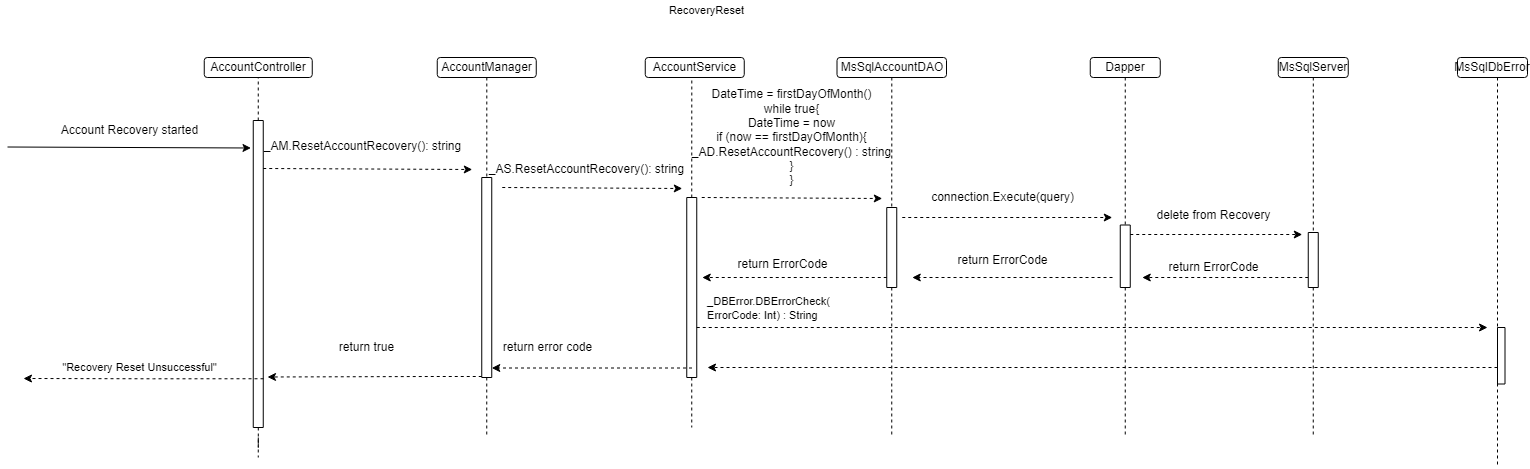

The diagram above was exported from draw.io. Its source (the exported page's mxGraphModel, read from the mxfile embedded in the PNG):
<mxGraphModel dx="1902" dy="926" grid="1" gridSize="10" guides="1" tooltips="1" connect="1" arrows="1" fold="1" page="1" pageScale="1" pageWidth="850" pageHeight="1100" math="0" shadow="0">
  <root>
    <mxCell id="BXyiVuQx6etEibphbOIw-0" />
    <mxCell id="BXyiVuQx6etEibphbOIw-1" parent="BXyiVuQx6etEibphbOIw-0" />
    <mxCell id="umjINscSHfSr_xLvy0dG-0" value="AccountController" style="rounded=1;whiteSpace=wrap;html=1;" vertex="1" parent="BXyiVuQx6etEibphbOIw-1">
      <mxGeometry x="216.75" y="90" width="108" height="20" as="geometry" />
    </mxCell>
    <mxCell id="umjINscSHfSr_xLvy0dG-1" value="" style="endArrow=none;dashed=1;html=1;rounded=0;entryX=0.5;entryY=1;entryDx=0;entryDy=0;exitX=0;exitY=0.5;exitDx=0;exitDy=0;" edge="1" parent="BXyiVuQx6etEibphbOIw-1" source="umjINscSHfSr_xLvy0dG-13" target="umjINscSHfSr_xLvy0dG-0">
      <mxGeometry width="50" height="50" relative="1" as="geometry">
        <mxPoint x="259.75" y="175" as="sourcePoint" />
        <mxPoint x="614.75" y="190" as="targetPoint" />
      </mxGeometry>
    </mxCell>
    <mxCell id="umjINscSHfSr_xLvy0dG-2" style="edgeStyle=orthogonalEdgeStyle;rounded=0;orthogonalLoop=1;jettySize=auto;html=1;dashed=1;endArrow=none;endFill=0;" edge="1" parent="BXyiVuQx6etEibphbOIw-1" source="umjINscSHfSr_xLvy0dG-3" target="umjINscSHfSr_xLvy0dG-8">
      <mxGeometry relative="1" as="geometry">
        <Array as="points">
          <mxPoint x="499.75" y="160" />
          <mxPoint x="499.75" y="160" />
        </Array>
      </mxGeometry>
    </mxCell>
    <mxCell id="umjINscSHfSr_xLvy0dG-3" value="AccountManager" style="rounded=1;whiteSpace=wrap;html=1;" vertex="1" parent="BXyiVuQx6etEibphbOIw-1">
      <mxGeometry x="449.75" y="90" width="99" height="20" as="geometry" />
    </mxCell>
    <mxCell id="umjINscSHfSr_xLvy0dG-4" value="&lt;span style=&quot;color: rgba(0 , 0 , 0 , 0) ; font-family: monospace ; font-size: 0px&quot;&gt;%3CmxGraphModel%3E%3Croot%3E%3CmxCell%20id%3D%220%22%2F%3E%3CmxCell%20id%3D%221%22%20parent%3D%220%22%2F%3E%3CmxCell%20id%3D%222%22%20value%3D%22%26lt%3Bdiv%20style%3D%26quot%3Btext-align%3A%20left%26quot%3B%26gt%3B%26lt%3Bdiv%26gt%3B%26amp%3Bnbsp%3B%26lt%3Bspan%20style%3D%26quot%3Bfont-size%3A%2012px%20%3B%20text-align%3A%20center%20%3B%20background-color%3A%20rgb(248%20%2C%20249%20%2C%20250)%26quot%3B%26gt%3BAccountController%26lt%3B%2Fspan%26gt%3B(new%20MsSqlUMDAO%26amp%3Blt%3BUser%26amp%3Bgt%3B%26lt%3Bbr%26gt%3B%26lt%3B%2Fdiv%26gt%3B%26lt%3Bdiv%26gt%3B(connectstring)%2C%20new%26amp%3Bnbsp%3B%26lt%3Bspan%20style%3D%26quot%3Bfont-size%3A%2012px%20%3B%20text-align%3A%20center%20%3B%20background-color%3A%20rgb(248%20%2C%20249%20%2C%20250)%26quot%3B%26gt%3BJWTAuthenticationService%26lt%3B%2Fspan%26gt%3B()%2C%26lt%3B%2Fdiv%26gt%3B%26lt%3Bdiv%26gt%3B%26lt%3Bspan%20style%3D%26quot%3Btext-align%3A%20left%26quot%3B%26gt%3Bnew%20MsSqlLoggingDAO()%26lt%3B%2Fspan%26gt%3B)%3B%20%26lt%3Bbr%26gt%3B%26lt%3B%2Fdiv%26gt%3B%26lt%3B%2Fdiv%26gt%3B%22%20style%3D%22edgeLabel%3Bhtml%3D1%3Balign%3Dcenter%3BverticalAlign%3Dmiddle%3Bresizable%3D0%3Bpoints%3D%5B%5D%3B%22%20vertex%3D%221%22%20connectable%3D%220%22%20parent%3D%221%22%3E%3CmxGeometry%20x%3D%22378%22%20y%3D%22181%22%20as%3D%22geometry%22%2F%3E%3C%2FmxCell%3E%3C%2Froot%3E%3C%2FmxGraphModel%3E&lt;/span&gt;" style="text;html=1;align=center;verticalAlign=middle;resizable=0;points=[];autosize=1;strokeColor=none;fillColor=none;" vertex="1" parent="BXyiVuQx6etEibphbOIw-1">
      <mxGeometry x="348.75" y="169" width="22" height="22" as="geometry" />
    </mxCell>
    <mxCell id="umjINscSHfSr_xLvy0dG-5" value="AccountService" style="rounded=1;whiteSpace=wrap;html=1;" vertex="1" parent="BXyiVuQx6etEibphbOIw-1">
      <mxGeometry x="657.75" y="90" width="99" height="20" as="geometry" />
    </mxCell>
    <mxCell id="umjINscSHfSr_xLvy0dG-6" value="" style="endArrow=none;dashed=1;html=1;rounded=0;entryX=0.5;entryY=1;entryDx=0;entryDy=0;exitX=0;exitY=0.5;exitDx=0;exitDy=0;startArrow=none;" edge="1" parent="BXyiVuQx6etEibphbOIw-1" source="umjINscSHfSr_xLvy0dG-22">
      <mxGeometry width="50" height="50" relative="1" as="geometry">
        <mxPoint x="704.25" y="170" as="sourcePoint" />
        <mxPoint x="704.31" y="110" as="targetPoint" />
      </mxGeometry>
    </mxCell>
    <mxCell id="umjINscSHfSr_xLvy0dG-7" style="edgeStyle=orthogonalEdgeStyle;rounded=0;orthogonalLoop=1;jettySize=auto;html=1;dashed=1;endArrow=none;endFill=0;" edge="1" parent="BXyiVuQx6etEibphbOIw-1" source="umjINscSHfSr_xLvy0dG-8">
      <mxGeometry relative="1" as="geometry">
        <mxPoint x="499.25" y="470" as="targetPoint" />
      </mxGeometry>
    </mxCell>
    <mxCell id="umjINscSHfSr_xLvy0dG-8" value="" style="rounded=0;whiteSpace=wrap;html=1;direction=south;" vertex="1" parent="BXyiVuQx6etEibphbOIw-1">
      <mxGeometry x="494.25" y="210" width="10" height="200" as="geometry" />
    </mxCell>
    <mxCell id="umjINscSHfSr_xLvy0dG-9" value="MsSqlAccountDAO" style="rounded=1;whiteSpace=wrap;html=1;" vertex="1" parent="BXyiVuQx6etEibphbOIw-1">
      <mxGeometry x="849.5" y="90" width="109.5" height="20" as="geometry" />
    </mxCell>
    <mxCell id="umjINscSHfSr_xLvy0dG-10" value="MsSqlServer" style="rounded=1;whiteSpace=wrap;html=1;" vertex="1" parent="BXyiVuQx6etEibphbOIw-1">
      <mxGeometry x="1290.75" y="90" width="70" height="20" as="geometry" />
    </mxCell>
    <mxCell id="umjINscSHfSr_xLvy0dG-11" value="&lt;div style=&quot;text-align: left&quot;&gt;&lt;div&gt;&lt;br&gt;&lt;/div&gt;&lt;/div&gt;" style="edgeLabel;html=1;align=center;verticalAlign=middle;resizable=0;points=[];" vertex="1" connectable="0" parent="BXyiVuQx6etEibphbOIw-1">
      <mxGeometry x="413.75" y="202" as="geometry" />
    </mxCell>
    <mxCell id="umjINscSHfSr_xLvy0dG-12" style="edgeStyle=orthogonalEdgeStyle;rounded=0;orthogonalLoop=1;jettySize=auto;html=1;dashed=1;endArrow=none;endFill=0;" edge="1" parent="BXyiVuQx6etEibphbOIw-1" source="umjINscSHfSr_xLvy0dG-13">
      <mxGeometry relative="1" as="geometry">
        <mxPoint x="270.75" y="490" as="targetPoint" />
      </mxGeometry>
    </mxCell>
    <mxCell id="umjINscSHfSr_xLvy0dG-13" value="" style="rounded=0;whiteSpace=wrap;html=1;direction=south;" vertex="1" parent="BXyiVuQx6etEibphbOIw-1">
      <mxGeometry x="265.75" y="153" width="10" height="307" as="geometry" />
    </mxCell>
    <mxCell id="umjINscSHfSr_xLvy0dG-14" value="Dapper" style="rounded=1;whiteSpace=wrap;html=1;" vertex="1" parent="BXyiVuQx6etEibphbOIw-1">
      <mxGeometry x="1102.75" y="90" width="70" height="20" as="geometry" />
    </mxCell>
    <mxCell id="umjINscSHfSr_xLvy0dG-15" value="RecoveryReset" style="text;html=1;align=center;verticalAlign=middle;resizable=0;points=[];autosize=1;strokeColor=none;fillColor=none;fontSize=11;" vertex="1" parent="BXyiVuQx6etEibphbOIw-1">
      <mxGeometry x="673.75" y="33" width="90" height="20" as="geometry" />
    </mxCell>
    <mxCell id="umjINscSHfSr_xLvy0dG-16" value="Account Recovery started" style="text;html=1;align=center;verticalAlign=middle;resizable=0;points=[];autosize=1;strokeColor=none;fillColor=none;" vertex="1" parent="BXyiVuQx6etEibphbOIw-1">
      <mxGeometry x="66.75" y="153" width="150" height="20" as="geometry" />
    </mxCell>
    <mxCell id="umjINscSHfSr_xLvy0dG-17" value="" style="endArrow=classic;html=1;rounded=0;" edge="1" parent="BXyiVuQx6etEibphbOIw-1">
      <mxGeometry width="50" height="50" relative="1" as="geometry">
        <mxPoint x="20" y="179.5" as="sourcePoint" />
        <mxPoint x="263.5" y="180.5" as="targetPoint" />
      </mxGeometry>
    </mxCell>
    <mxCell id="umjINscSHfSr_xLvy0dG-18" value="_AM.ResetAccountRecovery(): string" style="text;html=1;align=center;verticalAlign=middle;resizable=0;points=[];autosize=1;strokeColor=none;fillColor=none;" vertex="1" parent="BXyiVuQx6etEibphbOIw-1">
      <mxGeometry x="269.75" y="169" width="210" height="20" as="geometry" />
    </mxCell>
    <mxCell id="umjINscSHfSr_xLvy0dG-19" value="" style="endArrow=classic;html=1;rounded=0;dashed=1;" edge="1" parent="BXyiVuQx6etEibphbOIw-1">
      <mxGeometry width="50" height="50" relative="1" as="geometry">
        <mxPoint x="275.75" y="201" as="sourcePoint" />
        <mxPoint x="484.75" y="202" as="targetPoint" />
      </mxGeometry>
    </mxCell>
    <mxCell id="umjINscSHfSr_xLvy0dG-20" value="" style="endArrow=classic;html=1;rounded=0;dashed=1;" edge="1" parent="BXyiVuQx6etEibphbOIw-1">
      <mxGeometry width="50" height="50" relative="1" as="geometry">
        <mxPoint x="514.75" y="220" as="sourcePoint" />
        <mxPoint x="694.75" y="221" as="targetPoint" />
      </mxGeometry>
    </mxCell>
    <mxCell id="umjINscSHfSr_xLvy0dG-21" style="edgeStyle=orthogonalEdgeStyle;rounded=0;orthogonalLoop=1;jettySize=auto;html=1;dashed=1;endArrow=none;endFill=0;" edge="1" parent="BXyiVuQx6etEibphbOIw-1" source="umjINscSHfSr_xLvy0dG-22">
      <mxGeometry relative="1" as="geometry">
        <mxPoint x="704.25" y="460" as="targetPoint" />
      </mxGeometry>
    </mxCell>
    <mxCell id="umjINscSHfSr_xLvy0dG-22" value="" style="rounded=0;whiteSpace=wrap;html=1;direction=south;" vertex="1" parent="BXyiVuQx6etEibphbOIw-1">
      <mxGeometry x="699.25" y="230" width="10" height="180" as="geometry" />
    </mxCell>
    <mxCell id="umjINscSHfSr_xLvy0dG-23" value="_AS.ResetAccountRecovery(): string" style="text;html=1;align=center;verticalAlign=middle;resizable=0;points=[];autosize=1;strokeColor=none;fillColor=none;" vertex="1" parent="BXyiVuQx6etEibphbOIw-1">
      <mxGeometry x="494.25" y="192" width="210" height="20" as="geometry" />
    </mxCell>
    <mxCell id="umjINscSHfSr_xLvy0dG-24" value="DateTime = firstDayOfMonth()&lt;br&gt;while true{&lt;br&gt;DateTime = now&lt;br&gt;if (now == firstDayOfMonth){&lt;br&gt;_AD.ResetAccountRecovery() : string&lt;br&gt;}&lt;br&gt;}" style="text;html=1;align=center;verticalAlign=middle;resizable=0;points=[];autosize=1;strokeColor=none;fillColor=none;" vertex="1" parent="BXyiVuQx6etEibphbOIw-1">
      <mxGeometry x="694.25" y="120" width="220" height="100" as="geometry" />
    </mxCell>
    <mxCell id="umjINscSHfSr_xLvy0dG-25" value="" style="endArrow=classic;html=1;rounded=0;dashed=1;" edge="1" parent="BXyiVuQx6etEibphbOIw-1">
      <mxGeometry width="50" height="50" relative="1" as="geometry">
        <mxPoint x="714.25" y="230" as="sourcePoint" />
        <mxPoint x="894.75" y="231" as="targetPoint" />
      </mxGeometry>
    </mxCell>
    <mxCell id="umjINscSHfSr_xLvy0dG-26" style="edgeStyle=orthogonalEdgeStyle;rounded=0;orthogonalLoop=1;jettySize=auto;html=1;dashed=1;endArrow=none;endFill=0;" edge="1" parent="BXyiVuQx6etEibphbOIw-1" source="umjINscSHfSr_xLvy0dG-27">
      <mxGeometry relative="1" as="geometry">
        <mxPoint x="904.25" y="470" as="targetPoint" />
      </mxGeometry>
    </mxCell>
    <mxCell id="umjINscSHfSr_xLvy0dG-27" value="" style="rounded=0;whiteSpace=wrap;html=1;direction=south;" vertex="1" parent="BXyiVuQx6etEibphbOIw-1">
      <mxGeometry x="899.25" y="240" width="10" height="80" as="geometry" />
    </mxCell>
    <mxCell id="umjINscSHfSr_xLvy0dG-28" value="" style="edgeStyle=orthogonalEdgeStyle;rounded=0;orthogonalLoop=1;jettySize=auto;html=1;fontSize=11;endArrow=none;endFill=0;dashed=1;entryX=0;entryY=0.5;entryDx=0;entryDy=0;" edge="1" parent="BXyiVuQx6etEibphbOIw-1" source="umjINscSHfSr_xLvy0dG-9" target="umjINscSHfSr_xLvy0dG-27">
      <mxGeometry relative="1" as="geometry">
        <mxPoint x="912.25" y="635" as="targetPoint" />
        <mxPoint x="907.75" y="110" as="sourcePoint" />
        <Array as="points">
          <mxPoint x="904.75" y="175" />
        </Array>
      </mxGeometry>
    </mxCell>
    <mxCell id="umjINscSHfSr_xLvy0dG-29" value="&lt;font style=&quot;font-size: 12px&quot;&gt;connection.&lt;font style=&quot;font-size: 12px&quot;&gt;Execute&lt;/font&gt;(query)&lt;/font&gt;" style="text;html=1;align=center;verticalAlign=middle;resizable=0;points=[];autosize=1;strokeColor=none;fillColor=none;fontSize=11;" vertex="1" parent="BXyiVuQx6etEibphbOIw-1">
      <mxGeometry x="934.75" y="220" width="160" height="20" as="geometry" />
    </mxCell>
    <mxCell id="umjINscSHfSr_xLvy0dG-30" value="" style="endArrow=classic;html=1;rounded=0;dashed=1;" edge="1" parent="BXyiVuQx6etEibphbOIw-1">
      <mxGeometry width="50" height="50" relative="1" as="geometry">
        <mxPoint x="914.75" y="250" as="sourcePoint" />
        <mxPoint x="1124.75" y="250" as="targetPoint" />
      </mxGeometry>
    </mxCell>
    <mxCell id="umjINscSHfSr_xLvy0dG-31" style="edgeStyle=orthogonalEdgeStyle;rounded=0;orthogonalLoop=1;jettySize=auto;html=1;dashed=1;endArrow=none;endFill=0;" edge="1" parent="BXyiVuQx6etEibphbOIw-1" source="umjINscSHfSr_xLvy0dG-32">
      <mxGeometry relative="1" as="geometry">
        <mxPoint x="1137.75" y="470" as="targetPoint" />
      </mxGeometry>
    </mxCell>
    <mxCell id="umjINscSHfSr_xLvy0dG-32" value="" style="rounded=0;whiteSpace=wrap;html=1;direction=south;" vertex="1" parent="BXyiVuQx6etEibphbOIw-1">
      <mxGeometry x="1132.75" y="257.5" width="10" height="62.5" as="geometry" />
    </mxCell>
    <mxCell id="umjINscSHfSr_xLvy0dG-33" value="" style="edgeStyle=orthogonalEdgeStyle;rounded=0;orthogonalLoop=1;jettySize=auto;html=1;dashed=1;fontSize=11;startArrow=none;startFill=0;endArrow=none;endFill=0;" edge="1" parent="BXyiVuQx6etEibphbOIw-1" source="umjINscSHfSr_xLvy0dG-14" target="umjINscSHfSr_xLvy0dG-32">
      <mxGeometry relative="1" as="geometry">
        <mxPoint x="1137.75" y="802" as="targetPoint" />
        <mxPoint x="1137.75" y="110" as="sourcePoint" />
        <Array as="points" />
      </mxGeometry>
    </mxCell>
    <mxCell id="umjINscSHfSr_xLvy0dG-34" value="delete from Recovery" style="text;html=1;align=center;verticalAlign=middle;resizable=0;points=[];autosize=1;strokeColor=none;fillColor=none;" vertex="1" parent="BXyiVuQx6etEibphbOIw-1">
      <mxGeometry x="1160.75" y="237.5" width="130" height="20" as="geometry" />
    </mxCell>
    <mxCell id="umjINscSHfSr_xLvy0dG-35" value="" style="endArrow=classic;html=1;rounded=0;dashed=1;" edge="1" parent="BXyiVuQx6etEibphbOIw-1">
      <mxGeometry width="50" height="50" relative="1" as="geometry">
        <mxPoint x="1142.75" y="267" as="sourcePoint" />
        <mxPoint x="1314.75" y="267" as="targetPoint" />
      </mxGeometry>
    </mxCell>
    <mxCell id="umjINscSHfSr_xLvy0dG-36" style="edgeStyle=orthogonalEdgeStyle;rounded=0;orthogonalLoop=1;jettySize=auto;html=1;dashed=1;endArrow=classic;endFill=1;" edge="1" parent="BXyiVuQx6etEibphbOIw-1" source="umjINscSHfSr_xLvy0dG-38">
      <mxGeometry relative="1" as="geometry">
        <mxPoint x="1154.75" y="310" as="targetPoint" />
        <Array as="points">
          <mxPoint x="1274.75" y="310" />
          <mxPoint x="1274.75" y="310" />
        </Array>
      </mxGeometry>
    </mxCell>
    <mxCell id="umjINscSHfSr_xLvy0dG-37" style="edgeStyle=orthogonalEdgeStyle;rounded=0;orthogonalLoop=1;jettySize=auto;html=1;dashed=1;endArrow=none;endFill=0;" edge="1" parent="BXyiVuQx6etEibphbOIw-1" source="umjINscSHfSr_xLvy0dG-38">
      <mxGeometry relative="1" as="geometry">
        <mxPoint x="1325.75" y="470" as="targetPoint" />
      </mxGeometry>
    </mxCell>
    <mxCell id="umjINscSHfSr_xLvy0dG-38" value="" style="rounded=0;whiteSpace=wrap;html=1;direction=south;" vertex="1" parent="BXyiVuQx6etEibphbOIw-1">
      <mxGeometry x="1320.75" y="265" width="10" height="55" as="geometry" />
    </mxCell>
    <mxCell id="umjINscSHfSr_xLvy0dG-39" value="" style="edgeStyle=orthogonalEdgeStyle;rounded=0;orthogonalLoop=1;jettySize=auto;html=1;fontSize=12;endArrow=none;endFill=0;dashed=1;entryX=0;entryY=0.75;entryDx=0;entryDy=0;" edge="1" parent="BXyiVuQx6etEibphbOIw-1" source="umjINscSHfSr_xLvy0dG-10" target="umjINscSHfSr_xLvy0dG-38">
      <mxGeometry relative="1" as="geometry">
        <mxPoint x="1325.75" y="665" as="targetPoint" />
        <mxPoint x="1325.75" y="110" as="sourcePoint" />
        <Array as="points">
          <mxPoint x="1325.75" y="265" />
        </Array>
      </mxGeometry>
    </mxCell>
    <mxCell id="umjINscSHfSr_xLvy0dG-40" value="return ErrorCode" style="text;html=1;align=center;verticalAlign=middle;resizable=0;points=[];autosize=1;strokeColor=none;fillColor=none;" vertex="1" parent="BXyiVuQx6etEibphbOIw-1">
      <mxGeometry x="1170.75" y="290" width="110" height="20" as="geometry" />
    </mxCell>
    <mxCell id="umjINscSHfSr_xLvy0dG-41" style="edgeStyle=orthogonalEdgeStyle;rounded=0;orthogonalLoop=1;jettySize=auto;html=1;dashed=1;endArrow=classic;endFill=1;" edge="1" parent="BXyiVuQx6etEibphbOIw-1">
      <mxGeometry relative="1" as="geometry">
        <mxPoint x="924.75" y="310" as="targetPoint" />
        <mxPoint x="1125" y="310" as="sourcePoint" />
        <Array as="points">
          <mxPoint x="1079" y="310" />
          <mxPoint x="1079" y="310" />
        </Array>
      </mxGeometry>
    </mxCell>
    <mxCell id="umjINscSHfSr_xLvy0dG-43" style="edgeStyle=orthogonalEdgeStyle;rounded=0;orthogonalLoop=1;jettySize=auto;html=1;dashed=1;endArrow=classic;endFill=1;" edge="1" parent="BXyiVuQx6etEibphbOIw-1">
      <mxGeometry relative="1" as="geometry">
        <mxPoint x="714.75" y="310" as="targetPoint" />
        <mxPoint x="899.25" y="310" as="sourcePoint" />
        <Array as="points">
          <mxPoint x="853.25" y="310" />
          <mxPoint x="853.25" y="310" />
        </Array>
      </mxGeometry>
    </mxCell>
    <mxCell id="5N45RluAon2taOkEA1oU-7" value="&lt;font style=&quot;font-size: 11px&quot;&gt;&quot;Recovery Reset Unsuccessful&quot;&lt;/font&gt;" style="text;html=1;align=center;verticalAlign=middle;resizable=0;points=[];autosize=1;strokeColor=none;fillColor=none;fontSize=10;" vertex="1" parent="BXyiVuQx6etEibphbOIw-1">
      <mxGeometry x="66.75" y="390" width="170" height="20" as="geometry" />
    </mxCell>
    <mxCell id="5N45RluAon2taOkEA1oU-9" value="return true" style="text;html=1;align=center;verticalAlign=middle;resizable=0;points=[];autosize=1;strokeColor=none;fillColor=none;" vertex="1" parent="BXyiVuQx6etEibphbOIw-1">
      <mxGeometry x="343.75" y="370" width="70" height="20" as="geometry" />
    </mxCell>
    <mxCell id="5N45RluAon2taOkEA1oU-21" style="edgeStyle=orthogonalEdgeStyle;rounded=0;orthogonalLoop=1;jettySize=auto;html=1;endArrow=classic;endFill=1;dashed=1;" edge="1" parent="BXyiVuQx6etEibphbOIw-1" source="5N45RluAon2taOkEA1oU-10">
      <mxGeometry relative="1" as="geometry">
        <mxPoint x="720" y="400" as="targetPoint" />
        <Array as="points">
          <mxPoint x="1310" y="400" />
          <mxPoint x="1310" y="400" />
        </Array>
      </mxGeometry>
    </mxCell>
    <mxCell id="5N45RluAon2taOkEA1oU-10" value="" style="rounded=0;whiteSpace=wrap;html=1;direction=south;" vertex="1" parent="BXyiVuQx6etEibphbOIw-1">
      <mxGeometry x="1510" y="360" width="7.5" height="56.5" as="geometry" />
    </mxCell>
    <mxCell id="5N45RluAon2taOkEA1oU-11" style="edgeStyle=orthogonalEdgeStyle;rounded=0;orthogonalLoop=1;jettySize=auto;html=1;dashed=1;endArrow=classic;endFill=1;" edge="1" parent="BXyiVuQx6etEibphbOIw-1">
      <mxGeometry relative="1" as="geometry">
        <mxPoint x="36" y="411" as="targetPoint" />
        <Array as="points">
          <mxPoint x="166" y="411.25" />
          <mxPoint x="166" y="411.25" />
        </Array>
        <mxPoint x="276" y="411.25" as="sourcePoint" />
      </mxGeometry>
    </mxCell>
    <mxCell id="5N45RluAon2taOkEA1oU-15" style="edgeStyle=orthogonalEdgeStyle;rounded=0;orthogonalLoop=1;jettySize=auto;html=1;dashed=1;endArrow=none;endFill=0;" edge="1" parent="BXyiVuQx6etEibphbOIw-1" source="5N45RluAon2taOkEA1oU-12">
      <mxGeometry relative="1" as="geometry">
        <mxPoint x="1510" y="500" as="targetPoint" />
        <Array as="points">
          <mxPoint x="1510" y="310" />
          <mxPoint x="1510" y="310" />
        </Array>
      </mxGeometry>
    </mxCell>
    <mxCell id="5N45RluAon2taOkEA1oU-12" value="MsSqlDbError" style="rounded=1;whiteSpace=wrap;html=1;" vertex="1" parent="BXyiVuQx6etEibphbOIw-1">
      <mxGeometry x="1470" y="90" width="70" height="20" as="geometry" />
    </mxCell>
    <mxCell id="5N45RluAon2taOkEA1oU-16" value="" style="endArrow=classic;html=1;rounded=0;dashed=1;" edge="1" parent="BXyiVuQx6etEibphbOIw-1">
      <mxGeometry width="50" height="50" relative="1" as="geometry">
        <mxPoint x="709.25" y="360" as="sourcePoint" />
        <mxPoint x="1500" y="360" as="targetPoint" />
      </mxGeometry>
    </mxCell>
    <mxCell id="5N45RluAon2taOkEA1oU-17" value="&lt;div style=&quot;text-align: left&quot;&gt;&lt;div&gt;_DBError.DBErrorCheck(&lt;/div&gt;ErrorCode: Int) : String&lt;br&gt;&lt;/div&gt;" style="edgeLabel;html=1;align=center;verticalAlign=middle;resizable=0;points=[];" vertex="1" connectable="0" parent="BXyiVuQx6etEibphbOIw-1">
      <mxGeometry x="780" y="340" as="geometry" />
    </mxCell>
    <mxCell id="5N45RluAon2taOkEA1oU-18" value="return ErrorCode" style="text;html=1;align=center;verticalAlign=middle;resizable=0;points=[];autosize=1;strokeColor=none;fillColor=none;" vertex="1" parent="BXyiVuQx6etEibphbOIw-1">
      <mxGeometry x="959.75" y="282.5" width="110" height="20" as="geometry" />
    </mxCell>
    <mxCell id="5N45RluAon2taOkEA1oU-20" value="return ErrorCode" style="text;html=1;align=center;verticalAlign=middle;resizable=0;points=[];autosize=1;strokeColor=none;fillColor=none;" vertex="1" parent="BXyiVuQx6etEibphbOIw-1">
      <mxGeometry x="739.5" y="286.5" width="110" height="20" as="geometry" />
    </mxCell>
    <mxCell id="5N45RluAon2taOkEA1oU-22" style="edgeStyle=orthogonalEdgeStyle;rounded=0;orthogonalLoop=1;jettySize=auto;html=1;dashed=1;endArrow=classic;endFill=1;" edge="1" parent="BXyiVuQx6etEibphbOIw-1">
      <mxGeometry relative="1" as="geometry">
        <mxPoint x="504.25" y="400.5" as="targetPoint" />
        <mxPoint x="704.5" y="400.5" as="sourcePoint" />
        <Array as="points">
          <mxPoint x="658.5" y="400.5" />
          <mxPoint x="658.5" y="400.5" />
        </Array>
      </mxGeometry>
    </mxCell>
    <mxCell id="5N45RluAon2taOkEA1oU-23" value="return error code" style="text;html=1;align=center;verticalAlign=middle;resizable=0;points=[];autosize=1;strokeColor=none;fillColor=none;" vertex="1" parent="BXyiVuQx6etEibphbOIw-1">
      <mxGeometry x="505" y="370" width="110" height="20" as="geometry" />
    </mxCell>
    <mxCell id="5N45RluAon2taOkEA1oU-24" style="edgeStyle=orthogonalEdgeStyle;rounded=0;orthogonalLoop=1;jettySize=auto;html=1;dashed=1;endArrow=classic;endFill=1;" edge="1" parent="BXyiVuQx6etEibphbOIw-1">
      <mxGeometry relative="1" as="geometry">
        <mxPoint x="280" y="409.5" as="targetPoint" />
        <mxPoint x="494.25" y="409" as="sourcePoint" />
        <Array as="points">
          <mxPoint x="448.25" y="409" />
          <mxPoint x="448.25" y="409" />
        </Array>
      </mxGeometry>
    </mxCell>
  </root>
</mxGraphModel>